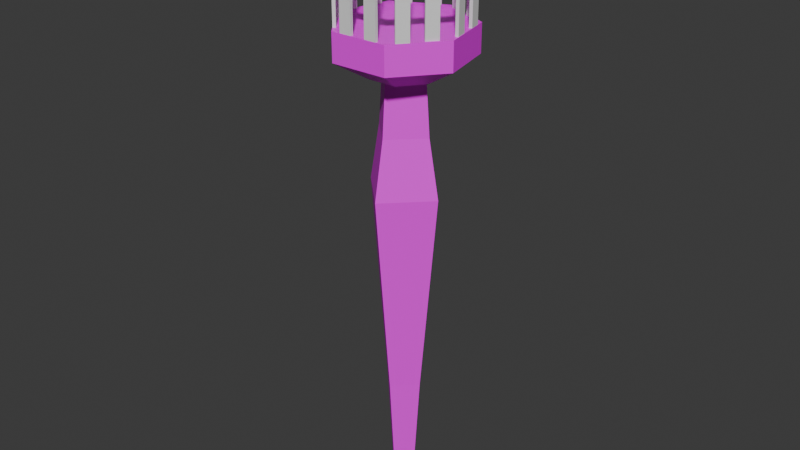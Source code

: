 # Source: torch.blend  (saved by Blender 4.3.34; exported with 4.5.12 LTS)
import bpy
from mathutils import Matrix  # noqa: F401  (used for matrix-valued properties, if any)

bpy.ops.wm.read_factory_settings(use_empty=True)
scene = bpy.context.scene
scene.name = 'Scene'

# ---- collections
col_collection = bpy.data.collections.new('Collection'); scene.collection.children.link(col_collection)

# ---- images (referenced by path relative to the original .blend; pixels are not part of the script)
import os
ASSET_DIR = os.environ.get("B2B_ASSET_DIR", "")  # directory of the original .blend (textures are referenced by path, not embedded)
HERE = os.path.dirname(os.path.abspath(__file__))  # packed textures are extracted next to this script under _unpacked/

def load_image(name, relpath, width, height, colorspace="sRGB"):
    """Load a texture the original file referenced (path relative to the .blend, or extracted next to this script)."""
    p = next((c for c in (os.path.join(HERE, relpath), os.path.join(ASSET_DIR, relpath)) if relpath and os.path.exists(c)), "")
    if p:
        img = bpy.data.images.load(p, check_existing=True)
        img.name = name
    else:  # same state as the original file: an image datablock whose file is absent (Cycles renders it pink)
        img = bpy.data.images.new(name, width, height)
        img.source = "FILE"
        img.filepath = "//" + (relpath or name)
    img.colorspace_settings.name = colorspace
    return img
img_cylinder_base_color = load_image('Cylinder Base Color', 'torch_body_albedo.png', 1024, 1024, 'sRGB')
img_cyclinder_base_color = load_image('Cyclinder Base Color', '', 2048, 2048, 'sRGB')
img_cylinder_001_base_color = load_image('Cylinder.001 Base Color', '', 2048, 2048, 'sRGB')

# ---- materials (node trees are filled in below, after node groups)
mat_material_001 = bpy.data.materials.new('Material.001')
mat_material_002 = bpy.data.materials.new('Material.002')

# ---- material node trees
mat_material_001.use_nodes = True; mat_material_001.node_tree.nodes.clear()
_N = mat_material_001.node_tree.nodes; _L = mat_material_001.node_tree.links
n0 = _N.new('ShaderNodeBsdfPrincipled'); n0.name = 'Principled BSDF'; n0.location = (10, 300)
n1 = _N.new('ShaderNodeOutputMaterial'); n1.name = 'Material Output'; n1.location = (300, 300)
n2 = _N.new('ShaderNodeTexImage'); n2.name = 'Image Texture'; n2.location = (-280, 251)
n2.image = img_cylinder_base_color
n3 = _N.new('ShaderNodeTexImage'); n3.name = 'Image Texture.001'; n3.location = (0, 0)
n3.image = img_cyclinder_base_color
_L.new(n0.outputs[0], n1.inputs[0])
_L.new(n2.outputs[0], n0.inputs[0])
n1.is_active_output = True
mat_material_002.use_nodes = True; mat_material_002.node_tree.nodes.clear()
_N = mat_material_002.node_tree.nodes; _L = mat_material_002.node_tree.links
n0 = _N.new('ShaderNodeBsdfPrincipled'); n0.name = 'Principled BSDF'; n0.location = (10, 300)
n1 = _N.new('ShaderNodeOutputMaterial'); n1.name = 'Material Output'; n1.location = (300, 300)
n2 = _N.new('ShaderNodeTexImage'); n2.name = 'Image Texture'; n2.location = (-280, 251)
n2.image = img_cylinder_001_base_color
_L.new(n0.outputs[0], n1.inputs[0])
_L.new(n2.outputs[0], n0.inputs[0])
n1.is_active_output = True

# ---- world
world_world = bpy.data.worlds.new('World'); scene.world = world_world
world_world.use_nodes = True; world_world.node_tree.nodes.clear()
_N = world_world.node_tree.nodes; _L = world_world.node_tree.links
n0 = _N.new('ShaderNodeOutputWorld'); n0.name = 'World Output'; n0.location = (300, 300)
n1 = _N.new('ShaderNodeBackground'); n1.name = 'Background'; n1.location = (10, 300)
n1.inputs[0].default_value = (0.05088, 0.05088, 0.05088, 1.0)
_L.new(n1.outputs[0], n0.inputs[0])
n0.is_active_output = True
world_world.color = (0.05088, 0.05088, 0.05088)
world_world.sun_shadow_jitter_overblur = 0.0

# ---- meshes
me_cylinder = bpy.data.meshes.new('Cylinder')
me_cylinder.from_pydata([(0.0, 0.4853, -1.306), (0.0, 1.0, 0.5436), (0.4853, 0.0, -1.306), (1.0, 0.0, 0.5436), (0.0, -0.4853, -1.306), (0.0, -1.0, 0.5436), (-0.4853, 0.0, -1.306), (-1.0, 0.0, 0.5436), (0.0, 1.588, 0.08227), (1.588, 0.0, 0.08227), (0.0, -1.588, 0.08227), (-1.588, 0.0, 0.08227), (0.8301, 0.0, -0.7722), (0.0, -0.8301, -0.7722), (-0.8301, 0.0, -0.7722), (0.0, 0.8301, -0.7722), (0.0, 1.158, 0.3202), (1.158, 0.0, 0.3202), (0.0, -1.158, 0.3202), (-1.158, 0.0, 0.3202)], [], [(16, 1, 3, 17), (17, 3, 5, 18), (18, 5, 7, 19), (19, 7, 1, 16), (0, 2, 4, 6), (14, 11, 8, 15), (13, 10, 11, 14), (12, 9, 10, 13), (15, 8, 9, 12), (0, 15, 12, 2), (2, 12, 13, 4), (4, 13, 14, 6), (6, 14, 15, 0), (11, 19, 16, 8), (10, 18, 19, 11), (9, 17, 18, 10), (8, 16, 17, 9), (7, 5, 3, 1)])
_uv = me_cylinder.uv_layers.new(name='UVMap')
_uv.uv.foreach_set('vector', [0.25, 0.4231, 0.25, 0.3995, 0.3995, 0.25, 0.4231, 0.25, 0.4231, 0.25, 0.3995, 0.25, 0.25, 0.1005, 0.25, 0.07689, 0.25, 0.07689, 0.25, 0.1005, 0.1005, 0.25, 0.07689, 0.25, 0.07689, 0.25, 0.1005, 0.25, 0.25, 0.3995, 0.25, 0.4231, 0.5126, 0.3518, 0.5126, 0.2493, 0.6152, 0.2493, 0.6152, 0.3518, 0.3741, 0.75, 0.4874, 0.75, 0.25, 0.9874, 0.25, 0.8741, 0.25, 0.6259, 0.25, 0.5126, 0.4874, 0.75, 0.3741, 0.75, 0.1259, 0.75, 0.01263, 0.75, 0.25, 0.5126, 0.25, 0.6259, 0.25, 0.8741, 0.25, 0.9874, 0.01263, 0.75, 0.1259, 0.75, 0.25, 0.8225, 0.25, 0.8741, 0.1259, 0.75, 0.1775, 0.75, 0.1775, 0.75, 0.1259, 0.75, 0.25, 0.6259, 0.25, 0.6775, 0.25, 0.6775, 0.25, 0.6259, 0.3741, 0.75, 0.3225, 0.75, 0.3225, 0.75, 0.3741, 0.75, 0.25, 0.8741, 0.25, 0.8225, 0.01263, 0.25, 0.07689, 0.25, 0.25, 0.4231, 0.25, 0.4874, 0.25, 0.01263, 0.25, 0.07689, 0.07689, 0.25, 0.01263, 0.25, 0.4874, 0.25, 0.4231, 0.25, 0.25, 0.07689, 0.25, 0.01263, 0.25, 0.4874, 0.25, 0.4231, 0.4231, 0.25, 0.4874, 0.25, 0.5126, 0.01263, 0.724, 0.01263, 0.724, 0.224, 0.5126, 0.224])
me_cylinder.materials.append(mat_material_001)
me_cylinder.update()
me_cylinder_002 = bpy.data.meshes.new('Cylinder.002')
me_cylinder_002.from_pydata([(9.907e-09, 0.662, -1.0), (-9.247e-09, 1.316, -0.6237), (0.5175, 0.4127, -1.0), (1.029, 0.8202, -0.6237), (0.6454, -0.1473, -1.0), (1.283, -0.2927, -0.6237), (0.2872, -0.5964, -1.0), (0.5708, -1.185, -0.6237), (-0.2872, -0.5964, -1.0), (-0.5708, -1.185, -0.6237), (-0.6454, -0.1473, -1.0), (-1.283, -0.2927, -0.6237), (-0.5175, 0.4127, -1.0), (-1.029, 0.8202, -0.6237), (1.029, 0.8202, -0.07188), (-9.247e-09, 1.316, -0.07188), (1.283, -0.2927, -0.07188), (0.5708, -1.185, -0.07188), (-0.5708, -1.185, -0.07188), (-1.283, -0.2927, -0.07188), (-1.029, 0.8202, -0.07188)], [], [(0, 1, 3, 2), (2, 3, 5, 4), (4, 5, 7, 6), (6, 7, 9, 8), (8, 9, 11, 10), (13, 11, 19, 20), (10, 11, 13, 12), (12, 13, 1, 0), (0, 2, 4, 6, 8, 10, 12), (14, 15, 20, 19, 18, 17, 16), (9, 7, 17, 18), (1, 13, 20, 15), (5, 3, 14, 16), (11, 9, 18, 19), (3, 1, 15, 14), (7, 5, 16, 17)])
_uv = me_cylinder_002.uv_layers.new(name='UVMap')
_uv.uv.foreach_set('vector', [0.1856, 0.3518, 0.1102, 0.4464, 0.01851, 0.256, 0.1395, 0.256, 0.1395, 0.256, 0.01851, 0.256, 0.1102, 0.06554, 0.1856, 0.1601, 0.1856, 0.1601, 0.1102, 0.06554, 0.3163, 0.01851, 0.2893, 0.1365, 0.2893, 0.1365, 0.3163, 0.01851, 0.4815, 0.1503, 0.3725, 0.2028, 0.3725, 0.2028, 0.4815, 0.1503, 0.4815, 0.3616, 0.3725, 0.3091, 0.3907, 0.5304, 0.3907, 0.6622, 0.2885, 0.6622, 0.2885, 0.5304, 0.3725, 0.3091, 0.4815, 0.3616, 0.3163, 0.4934, 0.2893, 0.3754, 0.2893, 0.3754, 0.3163, 0.4934, 0.1102, 0.4464, 0.1856, 0.3518, 0.06466, 0.7457, 0.01851, 0.6499, 0.06466, 0.5541, 0.1683, 0.5304, 0.2515, 0.5967, 0.2515, 0.7031, 0.1683, 0.7694, 0.9815, 0.256, 0.8898, 0.4464, 0.6837, 0.4934, 0.5185, 0.3616, 0.5185, 0.1503, 0.6837, 0.01851, 0.8898, 0.06554, 0.8082, 0.5304, 0.8082, 0.6622, 0.7061, 0.6622, 0.7061, 0.5304, 0.669, 0.6622, 0.669, 0.8735, 0.5669, 0.8735, 0.5669, 0.6622, 0.5299, 0.7418, 0.5299, 0.8735, 0.4277, 0.8735, 0.4277, 0.7418, 0.3907, 0.6622, 0.3907, 0.8735, 0.2885, 0.8735, 0.2885, 0.6622, 0.669, 0.5304, 0.669, 0.6622, 0.5669, 0.6622, 0.5669, 0.5304, 0.5299, 0.5304, 0.5299, 0.7418, 0.4277, 0.7418, 0.4277, 0.5304])
me_cylinder_002.materials.append(mat_material_002)
me_cylinder_002.update()
me_cube_025 = bpy.data.meshes.new('Cube.025')
me_cube_025.from_pydata([(-1.0, -1.0, -1.0), (-1.0, -1.0, 1.0), (-1.0, 1.0, -1.0), (-1.0, 1.0, 1.0), (1.0, -1.0, -1.0), (1.0, -1.0, 1.0), (1.0, 1.0, -1.0), (1.0, 1.0, 1.0), (-2.13, -27.21, 6.581), (-2.13, -27.21, -9.069), (-1.855, -20.3, 6.581), (-1.855, -20.3, -9.069), (-2.048, -28.68, 6.581), (-2.048, -28.68, -9.069), (-1.773, -21.77, 6.581), (-1.773, -21.77, -9.069), (-1.992, -23.75, 8.805), (-1.992, -23.75, -9.069), (-1.91, -25.22, 8.805), (-1.91, -25.22, -9.069), (-1.519, -11.93, 6.581), (-1.519, -11.93, -9.069), (-1.244, -5.016, 6.581), (-1.244, -5.016, -9.069), (-1.437, -13.4, 6.581), (-1.437, -13.4, -9.069), (-1.162, -6.486, 6.581), (-1.162, -6.486, -9.069), (-1.382, -8.474, 8.805), (-1.382, -8.474, -9.069), (-1.299, -9.944, 8.805), (-1.299, -9.944, -9.069), (-0.6997, 0.954, 6.637), (-0.6997, 0.954, -9.013), (-0.2733, 0.7875, 6.637), (-0.2733, 0.7875, -9.013), (-0.7017, -1.326, 6.637), (-0.7017, -1.326, -9.013), (-0.2753, -1.492, 6.637), (-0.2753, -1.492, -9.013), (-0.4865, 0.8708, 8.861), (-0.4865, 0.8708, -9.013), (-0.4885, -1.409, 8.861), (-0.4885, -1.409, -9.013), (0.2497, 0.2072, 6.637), (0.2497, 0.2072, -9.013), (0.6761, 0.04071, 6.637), (0.6761, 0.04071, -9.013), (0.2477, -2.073, 6.637), (0.2477, -2.073, -9.013), (0.6742, -2.239, 6.637), (0.6742, -2.239, -9.013), (0.4629, 0.1239, 8.861), (0.4629, 0.1239, -9.013), (0.461, -2.156, 8.861), (0.461, -2.156, -9.013), (1.208, -7.437, 6.637), (1.208, -7.437, -9.013), (1.463, -14.7, 6.637), (1.463, -14.7, -9.013), (1.122, -8.796, 6.637), (1.122, -8.796, -9.013), (1.376, -16.06, 6.637), (1.376, -16.06, -9.013), (1.336, -11.07, 8.861), (1.336, -11.07, -9.013), (1.249, -12.43, 8.861), (1.249, -12.43, -9.013), (1.779, -21.48, 6.637), (1.779, -21.48, -9.013), (2.033, -28.75, 6.637), (2.033, -28.75, -9.013), (1.693, -22.84, 6.637), (1.693, -22.84, -9.013), (1.947, -30.11, 6.637), (1.947, -30.11, -9.013), (1.906, -25.11, 8.861), (1.906, -25.11, -9.013), (1.82, -26.47, 8.861), (1.82, -26.47, -9.013), (2.144, -40.81, 6.637), (2.144, -40.81, -9.013), (2.038, -49.57, 6.637), (2.038, -49.57, -9.013), (2.04, -40.24, 6.637), (2.04, -40.24, -9.013), (1.934, -49.0, 6.637), (1.934, -49.0, -9.013), (2.091, -45.19, 8.861), (2.091, -45.19, -9.013), (1.987, -44.62, 8.861), (1.987, -44.62, -9.013), (1.906, -60.2, 6.637), (1.906, -60.2, -9.013), (1.8, -68.96, 6.637), (1.8, -68.96, -9.013), (1.802, -59.63, 6.637), (1.802, -59.63, -9.013), (1.696, -68.39, 6.637), (1.696, -68.39, -9.013), (1.853, -64.58, 8.861), (1.853, -64.58, -9.013), (1.749, -64.01, 8.861), (1.749, -64.01, -9.013), (1.406, -78.49, 6.637), (1.406, -78.49, -9.013), (1.017, -82.22, 6.637), (1.017, -82.22, -9.013), (1.362, -76.41, 6.637), (1.362, -76.41, -9.013), (0.9731, -80.14, 6.637), (0.9731, -80.14, -9.013), (1.212, -80.35, 8.861), (1.212, -80.35, -9.013), (1.167, -78.28, 8.861), (1.167, -78.28, -9.013), (0.5447, -86.71, 6.637), (0.5447, -86.71, -9.013), (0.1562, -90.44, 6.637), (0.1562, -90.44, -9.013), (0.5003, -84.63, 6.637), (0.5003, -84.63, -9.013), (0.1118, -88.36, 6.637), (0.1118, -88.36, -9.013), (0.3504, -88.57, 8.861), (0.3504, -88.57, -9.013), (0.3061, -86.5, 8.861), (0.3061, -86.5, -9.013), (-0.3629, -90.3, 6.637), (-0.3629, -90.3, -9.013), (-0.7406, -86.1, 6.637), (-0.7406, -86.1, -9.013), (-0.313, -88.28, 6.637), (-0.313, -88.28, -9.013), (-0.6907, -84.08, 6.637), (-0.6907, -84.08, -9.013), (-0.5518, -88.2, 8.861), (-0.5518, -88.2, -9.013), (-0.5018, -86.18, 8.861), (-0.5018, -86.18, -9.013), (-1.198, -80.94, 6.637), (-1.198, -80.94, -9.013), (-1.576, -76.74, 6.637), (-1.576, -76.74, -9.013), (-1.148, -78.92, 6.637), (-1.148, -78.92, -9.013), (-1.526, -74.72, 6.637), (-1.526, -74.72, -9.013), (-1.387, -78.84, 8.861), (-1.387, -78.84, -9.013), (-1.337, -76.82, 8.861), (-1.337, -76.82, -9.013), (-1.966, -66.25, 6.637), (-1.966, -66.25, -9.013), (-2.053, -57.39, 6.637), (-2.053, -57.39, -9.013), (-1.861, -65.78, 6.637), (-1.861, -65.78, -9.013), (-1.948, -56.93, 6.637), (-1.948, -56.93, -9.013), (-2.01, -61.82, 8.861), (-2.01, -61.82, -9.013), (-1.904, -61.35, 8.861), (-1.904, -61.35, -9.013), (-2.157, -46.62, 6.637), (-2.157, -46.62, -9.013), (-2.244, -37.77, 6.637), (-2.244, -37.77, -9.013), (-2.051, -46.16, 6.637), (-2.051, -46.16, -9.013), (-2.138, -37.3, 6.637), (-2.138, -37.3, -9.013), (-2.2, -42.2, 8.861), (-2.2, -42.2, -9.013), (-2.095, -41.73, 8.861), (-2.095, -41.73, -9.013), (-1.802, -72.91, -1.0), (-1.802, -72.91, 1.0), (-1.894, -73.33, -1.0), (-1.894, -73.33, 1.0), (-2.229, -31.46, -1.0), (-2.229, -31.46, 1.0), (-2.321, -31.89, -1.0), (-2.321, -31.89, 1.0), (-2.243, -32.82, -1.0), (-2.243, -32.82, 1.0), (-2.315, -31.53, -1.0), (-2.315, -31.53, 1.0), (-0.9451, -0.545, -1.0), (-0.9451, -0.545, 1.0), (-1.017, 0.7529, -1.0), (-1.017, 0.7529, 1.0), (-0.0949, -92.23, -1.0), (-0.0949, -92.23, 1.0), (-0.1399, -93.99, -1.0), (-0.1399, -93.99, 1.0), (-1.852, -71.97, -1.0), (-1.852, -71.97, 1.0), (-1.897, -73.73, -1.0), (-1.897, -73.73, 1.0), (1.667, -74.16, -1.0), (1.667, -74.16, 1.0), (1.707, -75.97, -1.0), (1.707, -75.97, 1.0), (-0.1433, -92.21, -1.0), (-0.1433, -92.21, 1.0), (-0.1032, -94.02, -1.0), (-0.1032, -94.02, 1.0), (2.144, -33.86, -1.0), (2.144, -33.86, 1.0), (2.236, -34.35, -1.0), (2.236, -34.35, 1.0), (1.646, -74.94, -1.0), (1.646, -74.94, 1.0), (1.737, -75.44, -1.0), (1.737, -75.44, 1.0), (0.9552, -0.7898, -1.0), (0.9552, -0.7898, 1.0), (1.031, 0.393, -1.0), (1.031, 0.393, 1.0), (2.138, -35.0, -1.0), (2.138, -35.0, 1.0), (2.214, -33.82, -1.0), (2.214, -33.82, 1.0)], [], [(0, 1, 3, 2), (2, 3, 7, 6), (6, 7, 5, 4), (4, 5, 1, 0), (2, 6, 4, 0), (7, 3, 1, 5), (16, 17, 11, 10), (10, 11, 15, 14), (18, 19, 13, 12), (12, 13, 9, 8), (16, 18, 12, 8), (19, 17, 9, 13), (15, 11, 17, 19), (10, 14, 18, 16), (14, 15, 19, 18), (8, 9, 17, 16), (28, 29, 23, 22), (22, 23, 27, 26), (30, 31, 25, 24), (24, 25, 21, 20), (28, 30, 24, 20), (31, 29, 21, 25), (27, 23, 29, 31), (22, 26, 30, 28), (26, 27, 31, 30), (20, 21, 29, 28), (40, 41, 35, 34), (34, 35, 39, 38), (42, 43, 37, 36), (36, 37, 33, 32), (40, 42, 36, 32), (43, 41, 33, 37), (39, 35, 41, 43), (34, 38, 42, 40), (38, 39, 43, 42), (32, 33, 41, 40), (52, 53, 47, 46), (46, 47, 51, 50), (54, 55, 49, 48), (48, 49, 45, 44), (52, 54, 48, 44), (55, 53, 45, 49), (51, 47, 53, 55), (46, 50, 54, 52), (50, 51, 55, 54), (44, 45, 53, 52), (64, 65, 59, 58), (58, 59, 63, 62), (66, 67, 61, 60), (60, 61, 57, 56), (64, 66, 60, 56), (67, 65, 57, 61), (63, 59, 65, 67), (58, 62, 66, 64), (62, 63, 67, 66), (56, 57, 65, 64), (76, 77, 71, 70), (70, 71, 75, 74), (78, 79, 73, 72), (72, 73, 69, 68), (76, 78, 72, 68), (79, 77, 69, 73), (75, 71, 77, 79), (70, 74, 78, 76), (74, 75, 79, 78), (68, 69, 77, 76), (88, 89, 83, 82), (82, 83, 87, 86), (90, 91, 85, 84), (84, 85, 81, 80), (88, 90, 84, 80), (91, 89, 81, 85), (87, 83, 89, 91), (82, 86, 90, 88), (86, 87, 91, 90), (80, 81, 89, 88), (100, 101, 95, 94), (94, 95, 99, 98), (102, 103, 97, 96), (96, 97, 93, 92), (100, 102, 96, 92), (103, 101, 93, 97), (99, 95, 101, 103), (94, 98, 102, 100), (98, 99, 103, 102), (92, 93, 101, 100), (112, 113, 107, 106), (106, 107, 111, 110), (114, 115, 109, 108), (108, 109, 105, 104), (112, 114, 108, 104), (115, 113, 105, 109), (111, 107, 113, 115), (106, 110, 114, 112), (110, 111, 115, 114), (104, 105, 113, 112), (124, 125, 119, 118), (118, 119, 123, 122), (126, 127, 121, 120), (120, 121, 117, 116), (124, 126, 120, 116), (127, 125, 117, 121), (123, 119, 125, 127), (118, 122, 126, 124), (122, 123, 127, 126), (116, 117, 125, 124), (136, 137, 131, 130), (130, 131, 135, 134), (138, 139, 133, 132), (132, 133, 129, 128), (136, 138, 132, 128), (139, 137, 129, 133), (135, 131, 137, 139), (130, 134, 138, 136), (134, 135, 139, 138), (128, 129, 137, 136), (148, 149, 143, 142), (142, 143, 147, 146), (150, 151, 145, 144), (144, 145, 141, 140), (148, 150, 144, 140), (151, 149, 141, 145), (147, 143, 149, 151), (142, 146, 150, 148), (146, 147, 151, 150), (140, 141, 149, 148), (160, 161, 155, 154), (154, 155, 159, 158), (162, 163, 157, 156), (156, 157, 153, 152), (160, 162, 156, 152), (163, 161, 153, 157), (159, 155, 161, 163), (154, 158, 162, 160), (158, 159, 163, 162), (152, 153, 161, 160), (172, 173, 167, 166), (166, 167, 171, 170), (174, 175, 169, 168), (168, 169, 165, 164), (172, 174, 168, 164), (175, 173, 165, 169), (171, 167, 173, 175), (166, 170, 174, 172), (170, 171, 175, 174), (164, 165, 173, 172), (176, 177, 179, 178), (178, 179, 183, 182), (182, 183, 181, 180), (180, 181, 177, 176), (178, 182, 180, 176), (183, 179, 177, 181), (184, 185, 187, 186), (186, 187, 191, 190), (190, 191, 189, 188), (188, 189, 185, 184), (186, 190, 188, 184), (191, 187, 185, 189), (192, 193, 195, 194), (194, 195, 199, 198), (198, 199, 197, 196), (196, 197, 193, 192), (194, 198, 196, 192), (199, 195, 193, 197), (200, 201, 203, 202), (202, 203, 207, 206), (206, 207, 205, 204), (204, 205, 201, 200), (202, 206, 204, 200), (207, 203, 201, 205), (208, 209, 211, 210), (210, 211, 215, 214), (214, 215, 213, 212), (212, 213, 209, 208), (210, 214, 212, 208), (215, 211, 209, 213), (216, 217, 219, 218), (218, 219, 223, 222), (222, 223, 221, 220), (220, 221, 217, 216), (218, 222, 220, 216), (223, 219, 217, 221)])
_uv = me_cube_025.uv_layers.new(name='UVMap')
_uv.uv.foreach_set('vector', [0.375, 0.0, 0.625, 0.0, 0.625, 0.25, 0.375, 0.25, 0.375, 0.25, 0.625, 0.25, 0.625, 0.5, 0.375, 0.5, 0.375, 0.5, 0.625, 0.5, 0.625, 0.75, 0.375, 0.75, 0.375, 0.75, 0.625, 0.75, 0.625, 1.0, 0.375, 1.0, 0.125, 0.5, 0.375, 0.5, 0.375, 0.75, 0.125, 0.75, 0.625, 0.5, 0.875, 0.5, 0.875, 0.75, 0.625, 0.75, 0.375, 0.125, 0.625, 0.125, 0.625, 0.25, 0.375, 0.25, 0.375, 0.25, 0.625, 0.25, 0.625, 0.5, 0.375, 0.5, 0.375, 0.625, 0.625, 0.625, 0.625, 0.75, 0.375, 0.75, 0.375, 0.75, 0.625, 0.75, 0.625, 1.0, 0.375, 1.0, 0.125, 0.625, 0.375, 0.625, 0.375, 0.75, 0.125, 0.75, 0.625, 0.625, 0.875, 0.625, 0.875, 0.75, 0.625, 0.75, 0.625, 0.5, 0.875, 0.5, 0.875, 0.625, 0.625, 0.625, 0.125, 0.5, 0.375, 0.5, 0.375, 0.625, 0.125, 0.625, 0.375, 0.5, 0.625, 0.5, 0.625, 0.625, 0.375, 0.625, 0.375, 0.0, 0.625, 0.0, 0.625, 0.125, 0.375, 0.125, 0.375, 0.125, 0.625, 0.125, 0.625, 0.25, 0.375, 0.25, 0.375, 0.25, 0.625, 0.25, 0.625, 0.5, 0.375, 0.5, 0.375, 0.625, 0.625, 0.625, 0.625, 0.75, 0.375, 0.75, 0.375, 0.75, 0.625, 0.75, 0.625, 1.0, 0.375, 1.0, 0.125, 0.625, 0.375, 0.625, 0.375, 0.75, 0.125, 0.75, 0.625, 0.625, 0.875, 0.625, 0.875, 0.75, 0.625, 0.75, 0.625, 0.5, 0.875, 0.5, 0.875, 0.625, 0.625, 0.625, 0.125, 0.5, 0.375, 0.5, 0.375, 0.625, 0.125, 0.625, 0.375, 0.5, 0.625, 0.5, 0.625, 0.625, 0.375, 0.625, 0.375, 0.0, 0.625, 0.0, 0.625, 0.125, 0.375, 0.125, 0.375, 0.125, 0.625, 0.125, 0.625, 0.25, 0.375, 0.25, 0.375, 0.25, 0.625, 0.25, 0.625, 0.5, 0.375, 0.5, 0.375, 0.625, 0.625, 0.625, 0.625, 0.75, 0.375, 0.75, 0.375, 0.75, 0.625, 0.75, 0.625, 1.0, 0.375, 1.0, 0.125, 0.625, 0.375, 0.625, 0.375, 0.75, 0.125, 0.75, 0.625, 0.625, 0.875, 0.625, 0.875, 0.75, 0.625, 0.75, 0.625, 0.5, 0.875, 0.5, 0.875, 0.625, 0.625, 0.625, 0.125, 0.5, 0.375, 0.5, 0.375, 0.625, 0.125, 0.625, 0.375, 0.5, 0.625, 0.5, 0.625, 0.625, 0.375, 0.625, 0.375, 0.0, 0.625, 0.0, 0.625, 0.125, 0.375, 0.125, 0.375, 0.125, 0.625, 0.125, 0.625, 0.25, 0.375, 0.25, 0.375, 0.25, 0.625, 0.25, 0.625, 0.5, 0.375, 0.5, 0.375, 0.625, 0.625, 0.625, 0.625, 0.75, 0.375, 0.75, 0.375, 0.75, 0.625, 0.75, 0.625, 1.0, 0.375, 1.0, 0.125, 0.625, 0.375, 0.625, 0.375, 0.75, 0.125, 0.75, 0.625, 0.625, 0.875, 0.625, 0.875, 0.75, 0.625, 0.75, 0.625, 0.5, 0.875, 0.5, 0.875, 0.625, 0.625, 0.625, 0.125, 0.5, 0.375, 0.5, 0.375, 0.625, 0.125, 0.625, 0.375, 0.5, 0.625, 0.5, 0.625, 0.625, 0.375, 0.625, 0.375, 0.0, 0.625, 0.0, 0.625, 0.125, 0.375, 0.125, 0.375, 0.125, 0.625, 0.125, 0.625, 0.25, 0.375, 0.25, 0.375, 0.25, 0.625, 0.25, 0.625, 0.5, 0.375, 0.5, 0.375, 0.625, 0.625, 0.625, 0.625, 0.75, 0.375, 0.75, 0.375, 0.75, 0.625, 0.75, 0.625, 1.0, 0.375, 1.0, 0.125, 0.625, 0.375, 0.625, 0.375, 0.75, 0.125, 0.75, 0.625, 0.625, 0.875, 0.625, 0.875, 0.75, 0.625, 0.75, 0.625, 0.5, 0.875, 0.5, 0.875, 0.625, 0.625, 0.625, 0.125, 0.5, 0.375, 0.5, 0.375, 0.625, 0.125, 0.625, 0.375, 0.5, 0.625, 0.5, 0.625, 0.625, 0.375, 0.625, 0.375, 0.0, 0.625, 0.0, 0.625, 0.125, 0.375, 0.125, 0.375, 0.125, 0.625, 0.125, 0.625, 0.25, 0.375, 0.25, 0.375, 0.25, 0.625, 0.25, 0.625, 0.5, 0.375, 0.5, 0.375, 0.625, 0.625, 0.625, 0.625, 0.75, 0.375, 0.75, 0.375, 0.75, 0.625, 0.75, 0.625, 1.0, 0.375, 1.0, 0.125, 0.625, 0.375, 0.625, 0.375, 0.75, 0.125, 0.75, 0.625, 0.625, 0.875, 0.625, 0.875, 0.75, 0.625, 0.75, 0.625, 0.5, 0.875, 0.5, 0.875, 0.625, 0.625, 0.625, 0.125, 0.5, 0.375, 0.5, 0.375, 0.625, 0.125, 0.625, 0.375, 0.5, 0.625, 0.5, 0.625, 0.625, 0.375, 0.625, 0.375, 0.0, 0.625, 0.0, 0.625, 0.125, 0.375, 0.125, 0.375, 0.125, 0.625, 0.125, 0.625, 0.25, 0.375, 0.25, 0.375, 0.25, 0.625, 0.25, 0.625, 0.5, 0.375, 0.5, 0.375, 0.625, 0.625, 0.625, 0.625, 0.75, 0.375, 0.75, 0.375, 0.75, 0.625, 0.75, 0.625, 1.0, 0.375, 1.0, 0.125, 0.625, 0.375, 0.625, 0.375, 0.75, 0.125, 0.75, 0.625, 0.625, 0.875, 0.625, 0.875, 0.75, 0.625, 0.75, 0.625, 0.5, 0.875, 0.5, 0.875, 0.625, 0.625, 0.625, 0.125, 0.5, 0.375, 0.5, 0.375, 0.625, 0.125, 0.625, 0.375, 0.5, 0.625, 0.5, 0.625, 0.625, 0.375, 0.625, 0.375, 0.0, 0.625, 0.0, 0.625, 0.125, 0.375, 0.125, 0.375, 0.125, 0.625, 0.125, 0.625, 0.25, 0.375, 0.25, 0.375, 0.25, 0.625, 0.25, 0.625, 0.5, 0.375, 0.5, 0.375, 0.625, 0.625, 0.625, 0.625, 0.75, 0.375, 0.75, 0.375, 0.75, 0.625, 0.75, 0.625, 1.0, 0.375, 1.0, 0.125, 0.625, 0.375, 0.625, 0.375, 0.75, 0.125, 0.75, 0.625, 0.625, 0.875, 0.625, 0.875, 0.75, 0.625, 0.75, 0.625, 0.5, 0.875, 0.5, 0.875, 0.625, 0.625, 0.625, 0.125, 0.5, 0.375, 0.5, 0.375, 0.625, 0.125, 0.625, 0.375, 0.5, 0.625, 0.5, 0.625, 0.625, 0.375, 0.625, 0.375, 0.0, 0.625, 0.0, 0.625, 0.125, 0.375, 0.125, 0.375, 0.125, 0.625, 0.125, 0.625, 0.25, 0.375, 0.25, 0.375, 0.25, 0.625, 0.25, 0.625, 0.5, 0.375, 0.5, 0.375, 0.625, 0.625, 0.625, 0.625, 0.75, 0.375, 0.75, 0.375, 0.75, 0.625, 0.75, 0.625, 1.0, 0.375, 1.0, 0.125, 0.625, 0.375, 0.625, 0.375, 0.75, 0.125, 0.75, 0.625, 0.625, 0.875, 0.625, 0.875, 0.75, 0.625, 0.75, 0.625, 0.5, 0.875, 0.5, 0.875, 0.625, 0.625, 0.625, 0.125, 0.5, 0.375, 0.5, 0.375, 0.625, 0.125, 0.625, 0.375, 0.5, 0.625, 0.5, 0.625, 0.625, 0.375, 0.625, 0.375, 0.0, 0.625, 0.0, 0.625, 0.125, 0.375, 0.125, 0.375, 0.125, 0.625, 0.125, 0.625, 0.25, 0.375, 0.25, 0.375, 0.25, 0.625, 0.25, 0.625, 0.5, 0.375, 0.5, 0.375, 0.625, 0.625, 0.625, 0.625, 0.75, 0.375, 0.75, 0.375, 0.75, 0.625, 0.75, 0.625, 1.0, 0.375, 1.0, 0.125, 0.625, 0.375, 0.625, 0.375, 0.75, 0.125, 0.75, 0.625, 0.625, 0.875, 0.625, 0.875, 0.75, 0.625, 0.75, 0.625, 0.5, 0.875, 0.5, 0.875, 0.625, 0.625, 0.625, 0.125, 0.5, 0.375, 0.5, 0.375, 0.625, 0.125, 0.625, 0.375, 0.5, 0.625, 0.5, 0.625, 0.625, 0.375, 0.625, 0.375, 0.0, 0.625, 0.0, 0.625, 0.125, 0.375, 0.125, 0.375, 0.125, 0.625, 0.125, 0.625, 0.25, 0.375, 0.25, 0.375, 0.25, 0.625, 0.25, 0.625, 0.5, 0.375, 0.5, 0.375, 0.625, 0.625, 0.625, 0.625, 0.75, 0.375, 0.75, 0.375, 0.75, 0.625, 0.75, 0.625, 1.0, 0.375, 1.0, 0.125, 0.625, 0.375, 0.625, 0.375, 0.75, 0.125, 0.75, 0.625, 0.625, 0.875, 0.625, 0.875, 0.75, 0.625, 0.75, 0.625, 0.5, 0.875, 0.5, 0.875, 0.625, 0.625, 0.625, 0.125, 0.5, 0.375, 0.5, 0.375, 0.625, 0.125, 0.625, 0.375, 0.5, 0.625, 0.5, 0.625, 0.625, 0.375, 0.625, 0.375, 0.0, 0.625, 0.0, 0.625, 0.125, 0.375, 0.125, 0.375, 0.125, 0.625, 0.125, 0.625, 0.25, 0.375, 0.25, 0.375, 0.25, 0.625, 0.25, 0.625, 0.5, 0.375, 0.5, 0.375, 0.625, 0.625, 0.625, 0.625, 0.75, 0.375, 0.75, 0.375, 0.75, 0.625, 0.75, 0.625, 1.0, 0.375, 1.0, 0.125, 0.625, 0.375, 0.625, 0.375, 0.75, 0.125, 0.75, 0.625, 0.625, 0.875, 0.625, 0.875, 0.75, 0.625, 0.75, 0.625, 0.5, 0.875, 0.5, 0.875, 0.625, 0.625, 0.625, 0.125, 0.5, 0.375, 0.5, 0.375, 0.625, 0.125, 0.625, 0.375, 0.5, 0.625, 0.5, 0.625, 0.625, 0.375, 0.625, 0.375, 0.0, 0.625, 0.0, 0.625, 0.125, 0.375, 0.125, 0.375, 0.125, 0.625, 0.125, 0.625, 0.25, 0.375, 0.25, 0.375, 0.25, 0.625, 0.25, 0.625, 0.5, 0.375, 0.5, 0.375, 0.625, 0.625, 0.625, 0.625, 0.75, 0.375, 0.75, 0.375, 0.75, 0.625, 0.75, 0.625, 1.0, 0.375, 1.0, 0.125, 0.625, 0.375, 0.625, 0.375, 0.75, 0.125, 0.75, 0.625, 0.625, 0.875, 0.625, 0.875, 0.75, 0.625, 0.75, 0.625, 0.5, 0.875, 0.5, 0.875, 0.625, 0.625, 0.625, 0.125, 0.5, 0.375, 0.5, 0.375, 0.625, 0.125, 0.625, 0.375, 0.5, 0.625, 0.5, 0.625, 0.625, 0.375, 0.625, 0.375, 0.0, 0.625, 0.0, 0.625, 0.125, 0.375, 0.125, 0.375, 0.125, 0.625, 0.125, 0.625, 0.25, 0.375, 0.25, 0.375, 0.25, 0.625, 0.25, 0.625, 0.5, 0.375, 0.5, 0.375, 0.625, 0.625, 0.625, 0.625, 0.75, 0.375, 0.75, 0.375, 0.75, 0.625, 0.75, 0.625, 1.0, 0.375, 1.0, 0.125, 0.625, 0.375, 0.625, 0.375, 0.75, 0.125, 0.75, 0.625, 0.625, 0.875, 0.625, 0.875, 0.75, 0.625, 0.75, 0.625, 0.5, 0.875, 0.5, 0.875, 0.625, 0.625, 0.625, 0.125, 0.5, 0.375, 0.5, 0.375, 0.625, 0.125, 0.625, 0.375, 0.5, 0.625, 0.5, 0.625, 0.625, 0.375, 0.625, 0.375, 0.0, 0.625, 0.0, 0.625, 0.125, 0.375, 0.125, 0.375, 0.0, 0.625, 0.0, 0.625, 0.25, 0.375, 0.25, 0.375, 0.25, 0.625, 0.25, 0.625, 0.5, 0.375, 0.5, 0.375, 0.5, 0.625, 0.5, 0.625, 0.75, 0.375, 0.75, 0.375, 0.75, 0.625, 0.75, 0.625, 1.0, 0.375, 1.0, 0.125, 0.5, 0.375, 0.5, 0.375, 0.75, 0.125, 0.75, 0.625, 0.5, 0.875, 0.5, 0.875, 0.75, 0.625, 0.75, 0.375, 0.0, 0.625, 0.0, 0.625, 0.25, 0.375, 0.25, 0.375, 0.25, 0.625, 0.25, 0.625, 0.5, 0.375, 0.5, 0.375, 0.5, 0.625, 0.5, 0.625, 0.75, 0.375, 0.75, 0.375, 0.75, 0.625, 0.75, 0.625, 1.0, 0.375, 1.0, 0.125, 0.5, 0.375, 0.5, 0.375, 0.75, 0.125, 0.75, 0.625, 0.5, 0.875, 0.5, 0.875, 0.75, 0.625, 0.75, 0.375, 0.0, 0.625, 0.0, 0.625, 0.25, 0.375, 0.25, 0.375, 0.25, 0.625, 0.25, 0.625, 0.5, 0.375, 0.5, 0.375, 0.5, 0.625, 0.5, 0.625, 0.75, 0.375, 0.75, 0.375, 0.75, 0.625, 0.75, 0.625, 1.0, 0.375, 1.0, 0.125, 0.5, 0.375, 0.5, 0.375, 0.75, 0.125, 0.75, 0.625, 0.5, 0.875, 0.5, 0.875, 0.75, 0.625, 0.75, 0.375, 0.0, 0.625, 0.0, 0.625, 0.25, 0.375, 0.25, 0.375, 0.25, 0.625, 0.25, 0.625, 0.5, 0.375, 0.5, 0.375, 0.5, 0.625, 0.5, 0.625, 0.75, 0.375, 0.75, 0.375, 0.75, 0.625, 0.75, 0.625, 1.0, 0.375, 1.0, 0.125, 0.5, 0.375, 0.5, 0.375, 0.75, 0.125, 0.75, 0.625, 0.5, 0.875, 0.5, 0.875, 0.75, 0.625, 0.75, 0.375, 0.0, 0.625, 0.0, 0.625, 0.25, 0.375, 0.25, 0.375, 0.25, 0.625, 0.25, 0.625, 0.5, 0.375, 0.5, 0.375, 0.5, 0.625, 0.5, 0.625, 0.75, 0.375, 0.75, 0.375, 0.75, 0.625, 0.75, 0.625, 1.0, 0.375, 1.0, 0.125, 0.5, 0.375, 0.5, 0.375, 0.75, 0.125, 0.75, 0.625, 0.5, 0.875, 0.5, 0.875, 0.75, 0.625, 0.75, 0.375, 0.0, 0.625, 0.0, 0.625, 0.25, 0.375, 0.25, 0.375, 0.25, 0.625, 0.25, 0.625, 0.5, 0.375, 0.5, 0.375, 0.5, 0.625, 0.5, 0.625, 0.75, 0.375, 0.75, 0.375, 0.75, 0.625, 0.75, 0.625, 1.0, 0.375, 1.0, 0.125, 0.5, 0.375, 0.5, 0.375, 0.75, 0.125, 0.75, 0.625, 0.5, 0.875, 0.5, 0.875, 0.75, 0.625, 0.75])
me_cube_025.update()

# ---- objects
ob_torch_handle = bpy.data.objects.new('Torch Handle', me_cylinder)
ob_torch_base = bpy.data.objects.new('Torch Base', me_cylinder_002)
ob_torch_bars = bpy.data.objects.new('Torch Bars', me_cube_025)

# ---- transforms, parenting, visibility, modifiers, constraints
ob_torch_handle.location = (0.0, 0.0, 0.05035)
ob_torch_handle.scale = (-0.01816, -0.01816, 0.1748)
ob_torch_base.location = (0.0, 0.0, 0.1808)
ob_torch_base.scale = (0.03632, 0.03632, 0.03632)
ob_torch_bars.location = (0.0413, 0.009595, 0.213)
ob_torch_bars.rotation_euler = (0.0, -0.0, 4.964)
ob_torch_bars.scale = (0.02055, 0.0009688, 0.004498)

# ---- collection membership
col_collection.objects.link(ob_torch_handle)
col_collection.objects.link(ob_torch_base)
col_collection.objects.link(ob_torch_bars)

# ---- scene / render settings (as saved in the file)
scene.frame_start = 1; scene.frame_end = 250; scene.frame_set(1)
scene.render.engine = 'BLENDER_EEVEE_NEXT'
bpy.context.view_layer.update()

# ---- added for rendering (the .blend has no active camera and no usable light): camera, sun
cam_auto = bpy.data.cameras.new('AutoCamera')
cam_auto.lens = 50.0
cam_auto.sensor_width = 36.0
cam_auto.clip_end = 1000.0
ob_auto_camera = bpy.data.objects.new('AutoCamera', cam_auto)
scene.collection.objects.link(ob_auto_camera)
ob_auto_camera.location = (0.422562, -0.510926, 0.377603)
ob_auto_camera.rotation_euler = (1.09748, -7.21219e-08, 0.694738)
scene.camera = ob_auto_camera
light_auto_sun = bpy.data.lights.new('AutoSun', 'SUN')
light_auto_sun.energy = 3.0
light_auto_sun.angle = 0.0523599
ob_auto_sun = bpy.data.objects.new('AutoSun', light_auto_sun)
scene.collection.objects.link(ob_auto_sun)
ob_auto_sun.rotation_euler = (0.872665, 0.174533, 0.523599)
bpy.context.view_layer.update()
